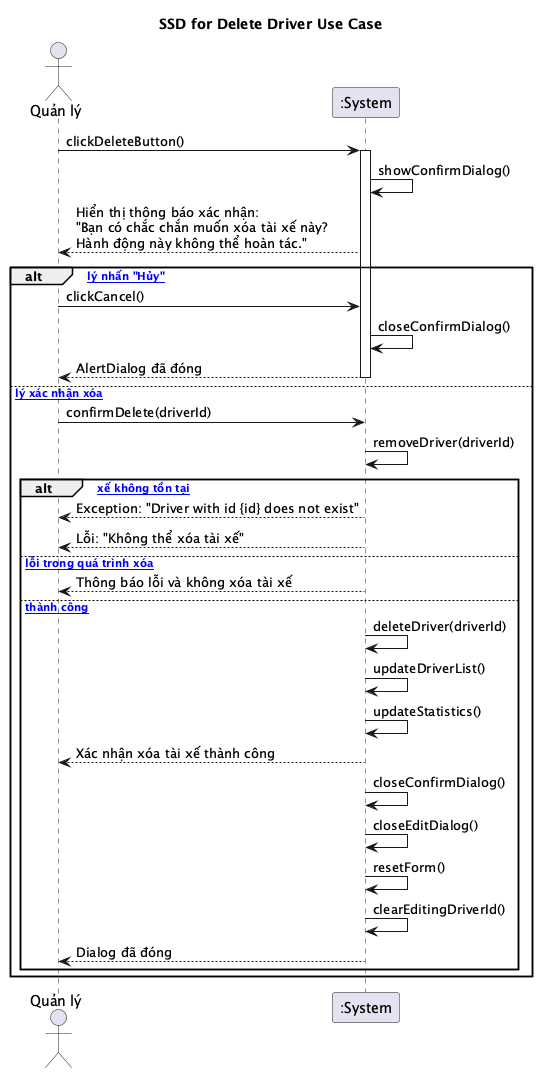

The diagram above was rendered by PlantUML. Its source (embedded in the PNG):
@startuml
title SSD for Delete Driver Use Case

actor "Quản lý" as Manager
participant ":System" as System

Manager -> System: clickDeleteButton()
activate System
System -> System: showConfirmDialog()
System --> Manager: Hiển thị thông báo xác nhận:\n"Bạn có chắc chắn muốn xóa tài xế này?\nHành động này không thể hoàn tác."

alt [Quản lý nhấn "Hủy"]
    Manager -> System: clickCancel()
    System -> System: closeConfirmDialog()
    System --> Manager: AlertDialog đã đóng
    deactivate System
else [Quản lý xác nhận xóa]
    Manager -> System: confirmDelete(driverId)
    System -> System: removeDriver(driverId)
    
    alt [Tài xế không tồn tại]
        System --> Manager: Exception: "Driver with id {id} does not exist"
        System --> Manager: Lỗi: "Không thể xóa tài xế"
        deactivate System
    else [Có lỗi trong quá trình xóa]
        System --> Manager: Thông báo lỗi và không xóa tài xế
        deactivate System
    else [Xóa thành công]
        System -> System: deleteDriver(driverId)
        System -> System: updateDriverList()
        System -> System: updateStatistics()
        System --> Manager: Xác nhận xóa tài xế thành công
        System -> System: closeConfirmDialog()
        System -> System: closeEditDialog()
        System -> System: resetForm()
        System -> System: clearEditingDriverId()
        System --> Manager: Dialog đã đóng
        deactivate System
    end
end

@enduml